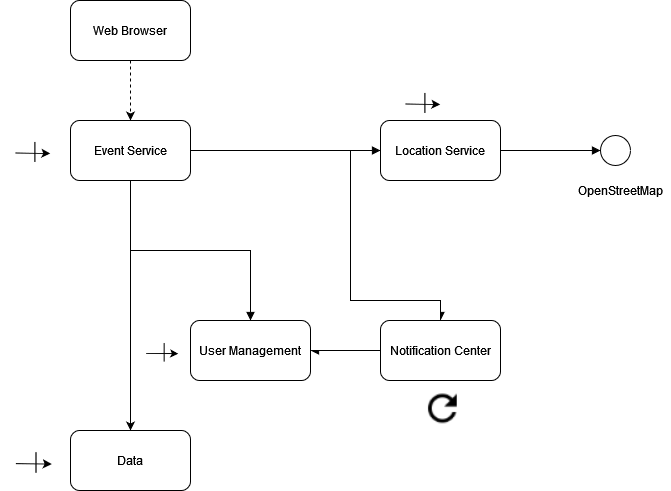

The diagram above was exported from draw.io. Its source (the exported page's mxGraphModel, read from the mxfile embedded in the PNG):
<mxGraphModel dx="586" dy="599" grid="1" gridSize="10" guides="1" tooltips="1" connect="1" arrows="1" fold="1" page="1" pageScale="1" pageWidth="850" pageHeight="1100" math="0" shadow="0">
  <root>
    <mxCell id="0" />
    <mxCell id="1" parent="0" />
    <mxCell id="x1Qn6MZZ5hpKU0jYLZXa-1" value="Web Browser" style="rounded=1;whiteSpace=wrap;html=1;" vertex="1" parent="1">
      <mxGeometry x="70" y="60" width="120" height="60" as="geometry" />
    </mxCell>
    <mxCell id="x1Qn6MZZ5hpKU0jYLZXa-3" value="" style="endArrow=classic;html=1;rounded=0;exitX=0.5;exitY=1;exitDx=0;exitDy=0;dashed=1;entryX=0.5;entryY=0;entryDx=0;entryDy=0;" edge="1" parent="1" source="x1Qn6MZZ5hpKU0jYLZXa-1" target="x1Qn6MZZ5hpKU0jYLZXa-4">
      <mxGeometry width="50" height="50" relative="1" as="geometry">
        <mxPoint x="220" y="330" as="sourcePoint" />
        <mxPoint x="133" y="200" as="targetPoint" />
      </mxGeometry>
    </mxCell>
    <mxCell id="x1Qn6MZZ5hpKU0jYLZXa-8" style="edgeStyle=orthogonalEdgeStyle;rounded=0;orthogonalLoop=1;jettySize=auto;html=1;" edge="1" parent="1" source="x1Qn6MZZ5hpKU0jYLZXa-4" target="x1Qn6MZZ5hpKU0jYLZXa-7">
      <mxGeometry relative="1" as="geometry" />
    </mxCell>
    <mxCell id="x1Qn6MZZ5hpKU0jYLZXa-9" style="edgeStyle=orthogonalEdgeStyle;rounded=0;orthogonalLoop=1;jettySize=auto;html=1;entryX=0;entryY=0.5;entryDx=0;entryDy=0;endArrow=block;endFill=1;" edge="1" parent="1" source="x1Qn6MZZ5hpKU0jYLZXa-4" target="x1Qn6MZZ5hpKU0jYLZXa-5">
      <mxGeometry relative="1" as="geometry" />
    </mxCell>
    <mxCell id="x1Qn6MZZ5hpKU0jYLZXa-15" style="edgeStyle=orthogonalEdgeStyle;rounded=0;orthogonalLoop=1;jettySize=auto;html=1;endArrow=async;endFill=1;" edge="1" parent="1" source="x1Qn6MZZ5hpKU0jYLZXa-4" target="x1Qn6MZZ5hpKU0jYLZXa-17">
      <mxGeometry relative="1" as="geometry">
        <mxPoint x="380" y="300" as="targetPoint" />
        <Array as="points">
          <mxPoint x="350" y="210" />
          <mxPoint x="350" y="360" />
          <mxPoint x="440" y="360" />
        </Array>
      </mxGeometry>
    </mxCell>
    <mxCell id="x1Qn6MZZ5hpKU0jYLZXa-20" style="edgeStyle=orthogonalEdgeStyle;rounded=0;orthogonalLoop=1;jettySize=auto;html=1;endArrow=block;endFill=1;" edge="1" parent="1" source="x1Qn6MZZ5hpKU0jYLZXa-4" target="x1Qn6MZZ5hpKU0jYLZXa-19">
      <mxGeometry relative="1" as="geometry" />
    </mxCell>
    <mxCell id="x1Qn6MZZ5hpKU0jYLZXa-4" value="Event Service" style="rounded=1;whiteSpace=wrap;html=1;" vertex="1" parent="1">
      <mxGeometry x="70" y="180" width="120" height="60" as="geometry" />
    </mxCell>
    <mxCell id="x1Qn6MZZ5hpKU0jYLZXa-31" style="edgeStyle=orthogonalEdgeStyle;rounded=0;orthogonalLoop=1;jettySize=auto;html=1;endArrow=block;endFill=1;" edge="1" parent="1" source="x1Qn6MZZ5hpKU0jYLZXa-5" target="x1Qn6MZZ5hpKU0jYLZXa-30">
      <mxGeometry relative="1" as="geometry" />
    </mxCell>
    <mxCell id="x1Qn6MZZ5hpKU0jYLZXa-5" value="Location Service" style="rounded=1;whiteSpace=wrap;html=1;" vertex="1" parent="1">
      <mxGeometry x="380" y="180" width="120" height="60" as="geometry" />
    </mxCell>
    <mxCell id="x1Qn6MZZ5hpKU0jYLZXa-7" value="Data" style="rounded=1;whiteSpace=wrap;html=1;" vertex="1" parent="1">
      <mxGeometry x="70" y="490" width="120" height="60" as="geometry" />
    </mxCell>
    <mxCell id="x1Qn6MZZ5hpKU0jYLZXa-21" style="edgeStyle=orthogonalEdgeStyle;rounded=0;orthogonalLoop=1;jettySize=auto;html=1;entryX=1;entryY=0.5;entryDx=0;entryDy=0;endArrow=async;endFill=1;" edge="1" parent="1" source="x1Qn6MZZ5hpKU0jYLZXa-17" target="x1Qn6MZZ5hpKU0jYLZXa-19">
      <mxGeometry relative="1" as="geometry">
        <Array as="points">
          <mxPoint x="340" y="410" />
          <mxPoint x="340" y="410" />
        </Array>
      </mxGeometry>
    </mxCell>
    <mxCell id="x1Qn6MZZ5hpKU0jYLZXa-17" value="Notification Center" style="rounded=1;whiteSpace=wrap;html=1;" vertex="1" parent="1">
      <mxGeometry x="380" y="380" width="120" height="60" as="geometry" />
    </mxCell>
    <mxCell id="x1Qn6MZZ5hpKU0jYLZXa-19" value="User Management" style="rounded=1;whiteSpace=wrap;html=1;" vertex="1" parent="1">
      <mxGeometry x="190" y="380" width="120" height="60" as="geometry" />
    </mxCell>
    <mxCell id="x1Qn6MZZ5hpKU0jYLZXa-23" value="" style="shape=image;verticalLabelPosition=bottom;labelBackgroundColor=#ffffff;verticalAlign=top;aspect=fixed;imageAspect=0;image=data:image/png,(base64 omitted: 1560 chars);" vertex="1" parent="1">
      <mxGeometry y="191" width="62.85" height="38" as="geometry" />
    </mxCell>
    <mxCell id="x1Qn6MZZ5hpKU0jYLZXa-24" value="" style="shape=image;verticalLabelPosition=bottom;labelBackgroundColor=#ffffff;verticalAlign=top;aspect=fixed;imageAspect=0;image=data:image/png,(base64 omitted: 1560 chars);" vertex="1" parent="1">
      <mxGeometry y="500.5" width="64.5" height="39" as="geometry" />
    </mxCell>
    <mxCell id="x1Qn6MZZ5hpKU0jYLZXa-25" value="" style="shape=image;verticalLabelPosition=bottom;labelBackgroundColor=#ffffff;verticalAlign=top;aspect=fixed;imageAspect=0;image=data:image/png,(base64 omitted: 1560 chars);" vertex="1" parent="1">
      <mxGeometry x="132.10999999999999" y="392.5" width="57.89" height="35" as="geometry" />
    </mxCell>
    <mxCell id="x1Qn6MZZ5hpKU0jYLZXa-27" value="" style="shape=image;verticalLabelPosition=bottom;labelBackgroundColor=#ffffff;verticalAlign=top;aspect=fixed;imageAspect=0;image=data:image/png,(base64 omitted: 1560 chars);" vertex="1" parent="1">
      <mxGeometry x="390" y="142" width="62.85" height="38" as="geometry" />
    </mxCell>
    <mxCell id="x1Qn6MZZ5hpKU0jYLZXa-28" value="" style="shape=image;verticalLabelPosition=bottom;labelBackgroundColor=#ffffff;verticalAlign=top;aspect=fixed;imageAspect=0;image=data:image/png,(base64 omitted: 2460 chars);" vertex="1" parent="1">
      <mxGeometry x="418" y="446" width="44" height="44" as="geometry" />
    </mxCell>
    <mxCell id="x1Qn6MZZ5hpKU0jYLZXa-30" value="" style="ellipse;whiteSpace=wrap;html=1;" vertex="1" parent="1">
      <mxGeometry x="600" y="195" width="30" height="30" as="geometry" />
    </mxCell>
    <mxCell id="x1Qn6MZZ5hpKU0jYLZXa-32" value="&lt;div&gt;OpenStreetMap&lt;/div&gt;" style="text;html=1;align=center;verticalAlign=middle;resizable=0;points=[];autosize=1;strokeColor=none;fillColor=none;" vertex="1" parent="1">
      <mxGeometry x="570" y="240" width="100" height="20" as="geometry" />
    </mxCell>
  </root>
</mxGraphModel>